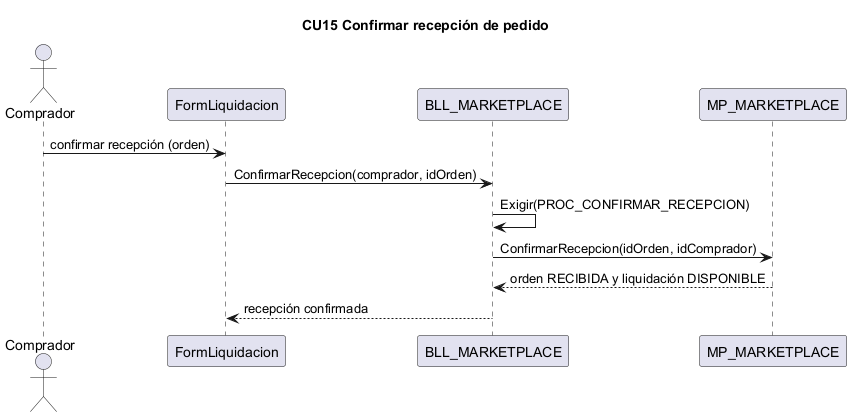

The diagram above was rendered by PlantUML. Its source (embedded in the PNG):
@startuml CU15
title CU15 Confirmar recepción de pedido
actor Comprador
participant "FormLiquidacion" as IU
participant "BLL_MARKETPLACE" as BLL
participant "MP_MARKETPLACE" as DAL
Comprador -> IU : confirmar recepción (orden)
IU -> BLL : ConfirmarRecepcion(comprador, idOrden)
BLL -> BLL : Exigir(PROC_CONFIRMAR_RECEPCION)
BLL -> DAL : ConfirmarRecepcion(idOrden, idComprador)
DAL --> BLL : orden RECIBIDA y liquidación DISPONIBLE
BLL --> IU : recepción confirmada
@enduml